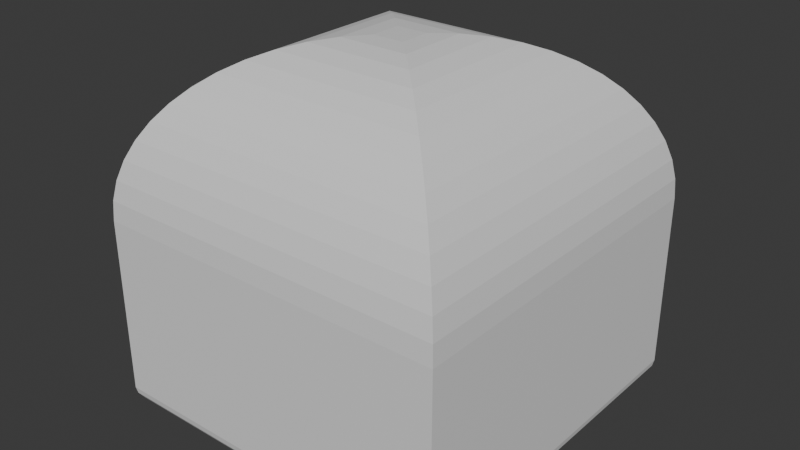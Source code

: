 # Source: Battery.blend  (saved by Blender 4.1.24; exported with 4.5.12 LTS)
import bpy
from mathutils import Matrix  # noqa: F401  (used for matrix-valued properties, if any)

bpy.ops.wm.read_factory_settings(use_empty=True)
scene = bpy.context.scene
scene.name = 'Scene'

# ---- collections
col_collection = bpy.data.collections.new('Collection'); scene.collection.children.link(col_collection)

# ---- materials (node trees are filled in below, after node groups)
mat_material = bpy.data.materials.new('Material')
mat_material.alpha_threshold = 0.0
mat_material.use_transparent_shadow = False
mat_material.roughness = 0.5
mat_material.line_color = (0.0, 0.0, 0.0, 1.0)

# ---- material node trees
mat_material.use_nodes = True; mat_material.node_tree.nodes.clear()
_N = mat_material.node_tree.nodes; _L = mat_material.node_tree.links
n0 = _N.new('ShaderNodeOutputMaterial'); n0.name = 'Material Output'; n0.location = (300, 300)
n1 = _N.new('ShaderNodeBsdfPrincipled'); n1.name = 'Principled BSDF'; n1.location = (10, 300)
n1.inputs[3].default_value = 1.45
_L.new(n1.outputs[0], n0.inputs[0])
n0.is_active_output = True

# ---- world
world_world = bpy.data.worlds.new('World'); scene.world = world_world
world_world.use_nodes = True; world_world.node_tree.nodes.clear()
_N = world_world.node_tree.nodes; _L = world_world.node_tree.links
n0 = _N.new('ShaderNodeOutputWorld'); n0.name = 'World Output'; n0.location = (300, 300)
n1 = _N.new('ShaderNodeBackground'); n1.name = 'Background'; n1.location = (10, 300)
n1.inputs[0].default_value = (0.05088, 0.05088, 0.05088, 1.0)
_L.new(n1.outputs[0], n0.inputs[0])
n0.is_active_output = True
world_world.color = (0.05088, 0.05088, 0.05088)
world_world.use_sun_shadow = False
world_world.sun_shadow_jitter_overblur = 0.0

# ---- meshes
me_cube = bpy.data.meshes.new('Cube')
me_cube.from_pydata([(0.08805, 0.08805, 1.0), (1.0, 1.0, 0.08805), (0.198, 0.198, 0.9934), (0.3063, 0.3063, 0.9735), (0.4114, 0.4114, 0.9407), (0.5119, 0.5119, 0.8955), (0.6061, 0.6061, 0.8386), (0.6928, 0.6928, 0.7707), (0.7707, 0.7707, 0.6928), (0.8386, 0.8386, 0.6061), (0.8955, 0.8955, 0.5119), (0.9407, 0.9407, 0.4114), (0.9735, 0.9735, 0.3063), (0.9934, 0.9934, 0.198), (0.08805, -0.08805, 1.0), (1.0, -1.0, 0.08805), (0.198, -0.198, 0.9934), (0.3063, -0.3063, 0.9735), (0.4114, -0.4114, 0.9407), (0.5119, -0.5119, 0.8955), (0.6061, -0.6061, 0.8386), (0.6928, -0.6928, 0.7707), (0.7707, -0.7707, 0.6928), (0.8386, -0.8386, 0.6061), (0.8955, -0.8955, 0.5119), (0.9407, -0.9407, 0.4114), (0.9735, -0.9735, 0.3063), (0.9934, -0.9934, 0.198), (-0.08805, 0.08805, 1.0), (-1.0, 1.0, 0.08805), (-0.198, 0.198, 0.9934), (-0.3063, 0.3063, 0.9735), (-0.4114, 0.4114, 0.9407), (-0.5119, 0.5119, 0.8955), (-0.6061, 0.6061, 0.8386), (-0.6928, 0.6928, 0.7707), (-0.7707, 0.7707, 0.6928), (-0.8386, 0.8386, 0.6061), (-0.8955, 0.8955, 0.5119), (-0.9407, 0.9407, 0.4114), (-0.9735, 0.9735, 0.3063), (-0.9934, 0.9934, 0.198), (-0.08805, -0.08805, 1.0), (-1.0, -1.0, 0.08805), (-0.198, -0.198, 0.9934), (-0.3063, -0.3063, 0.9735), (-0.4114, -0.4114, 0.9407), (-0.5119, -0.5119, 0.8955), (-0.6061, -0.6061, 0.8386), (-0.6928, -0.6928, 0.7707), (-0.7707, -0.7707, 0.6928), (-0.8386, -0.8386, 0.6061), (-0.8955, -0.8955, 0.5119), (-0.9407, -0.9407, 0.4114), (-0.9735, -0.9735, 0.3063), (-0.9934, -0.9934, 0.198), (1.0, 1.0, -0.9053), (0.9053, 0.9053, -1.0), (0.9928, 0.9928, -0.9415), (0.9723, 0.9723, -0.9723), (0.9415, 0.9415, -0.9928), (0.9053, -0.9053, -1.0), (1.0, -1.0, -0.9053), (0.9415, -0.9415, -0.9928), (0.9723, -0.9723, -0.9723), (0.9928, -0.9928, -0.9415), (-1.0, 1.0, -0.9053), (-0.9053, 0.9053, -1.0), (-0.9928, 0.9928, -0.9415), (-0.9723, 0.9723, -0.9723), (-0.9415, 0.9415, -0.9928), (-0.9053, -0.9053, -1.0), (-1.0, -1.0, -0.9053), (-0.9415, -0.9415, -0.9928), (-0.9723, -0.9723, -0.9723), (-0.9928, -0.9928, -0.9415)], [], [(43, 66, 72), (1, 62, 56), (28, 14, 0), (15, 72, 62), (42, 16, 14), (44, 17, 16), (45, 18, 17), (46, 19, 18), (19, 48, 20), (48, 21, 20), (49, 22, 21), (22, 51, 23), (51, 24, 23), (52, 25, 24), (53, 26, 25), (54, 27, 26), (55, 15, 27), (14, 2, 0), (16, 3, 2), (17, 4, 3), (18, 5, 4), (5, 20, 6), (20, 7, 6), (21, 8, 7), (8, 23, 9), (23, 10, 9), (24, 11, 10), (25, 12, 11), (26, 13, 12), (27, 1, 13), (28, 44, 42), (30, 45, 44), (31, 46, 45), (32, 47, 46), (47, 34, 48), (34, 49, 48), (35, 50, 49), (50, 37, 51), (37, 52, 51), (38, 53, 52), (39, 54, 53), (40, 55, 54), (41, 43, 55), (0, 30, 28), (2, 31, 30), (3, 32, 31), (4, 33, 32), (33, 6, 34), (6, 35, 34), (7, 36, 35), (36, 9, 37), (9, 38, 37), (10, 39, 38), (11, 40, 39), (12, 41, 40), (13, 29, 41), (57, 71, 67), (67, 73, 70), (73, 69, 70), (74, 68, 69), (75, 66, 68), (57, 70, 60), (70, 59, 60), (69, 58, 59), (68, 56, 58), (71, 63, 73), (63, 74, 73), (64, 75, 74), (65, 72, 75), (61, 60, 63), (60, 64, 63), (59, 65, 64), (58, 62, 65), (29, 56, 66), (43, 29, 66), (1, 15, 62), (28, 42, 14), (15, 43, 72), (42, 44, 16), (44, 45, 17), (45, 46, 18), (46, 47, 19), (19, 47, 48), (48, 49, 21), (49, 50, 22), (22, 50, 51), (51, 52, 24), (52, 53, 25), (53, 54, 26), (54, 55, 27), (55, 43, 15), (14, 16, 2), (16, 17, 3), (17, 18, 4), (18, 19, 5), (5, 19, 20), (20, 21, 7), (21, 22, 8), (8, 22, 23), (23, 24, 10), (24, 25, 11), (25, 26, 12), (26, 27, 13), (27, 15, 1), (28, 30, 44), (30, 31, 45), (31, 32, 46), (32, 33, 47), (47, 33, 34), (34, 35, 49), (35, 36, 50), (50, 36, 37), (37, 38, 52), (38, 39, 53), (39, 40, 54), (40, 41, 55), (41, 29, 43), (0, 2, 30), (2, 3, 31), (3, 4, 32), (4, 5, 33), (33, 5, 6), (6, 7, 35), (7, 8, 36), (36, 8, 9), (9, 10, 38), (10, 11, 39), (11, 12, 40), (12, 13, 41), (13, 1, 29), (57, 61, 71), (67, 71, 73), (73, 74, 69), (74, 75, 68), (75, 72, 66), (57, 67, 70), (70, 69, 59), (69, 68, 58), (68, 66, 56), (71, 61, 63), (63, 64, 74), (64, 65, 75), (65, 62, 72), (61, 57, 60), (60, 59, 64), (59, 58, 65), (58, 56, 62), (29, 1, 56)])
_uv = me_cube.uv_layers.new(name='UVMap')
_uv.uv.foreach_set('vector', [0.511, 0.0, 0.3868, 0.25, 0.3868, 0.0, 0.511, 0.5, 0.3868, 0.75, 0.3868, 0.5, 0.761, 0.614, 0.739, 0.636, 0.739, 0.614, 0.511, 0.75, 0.3868, 1.0, 0.3868, 0.75, 0.761, 0.636, 0.7253, 0.6497, 0.739, 0.636, 0.7747, 0.6497, 0.7117, 0.6633, 0.7253, 0.6497, 0.7883, 0.6633, 0.6986, 0.6764, 0.7117, 0.6633, 0.8014, 0.6764, 0.686, 0.689, 0.6986, 0.6764, 0.686, 0.689, 0.8258, 0.7008, 0.6742, 0.7008, 0.8258, 0.7008, 0.6634, 0.7116, 0.6742, 0.7008, 0.8366, 0.7116, 0.6537, 0.75, 0.6634, 0.7116, 0.625, 0.7787, 0.5758, 0.9798, 0.5758, 0.7702, 0.5758, 0.9798, 0.564, 0.7631, 0.5758, 0.7702, 0.564, 0.9869, 0.5514, 0.7574, 0.564, 0.7631, 0.5514, 0.9926, 0.5383, 0.7533, 0.5514, 0.7574, 0.5383, 0.9967, 0.5247, 0.7508, 0.5383, 0.7533, 0.5247, 0.9992, 0.511, 0.75, 0.5247, 0.7508, 0.739, 0.636, 0.7253, 0.6003, 0.739, 0.614, 0.7253, 0.6497, 0.7117, 0.5867, 0.7253, 0.6003, 0.7117, 0.6633, 0.6986, 0.5736, 0.7117, 0.5867, 0.6986, 0.6764, 0.686, 0.561, 0.6986, 0.5736, 0.686, 0.561, 0.6742, 0.7008, 0.6742, 0.5492, 0.6742, 0.7008, 0.6634, 0.5384, 0.6742, 0.5492, 0.6634, 0.7116, 0.5866, 0.5287, 0.6634, 0.5384, 0.5866, 0.5287, 0.5758, 0.7298, 0.5758, 0.5202, 0.5758, 0.7298, 0.564, 0.5131, 0.5758, 0.5202, 0.564, 0.7369, 0.5514, 0.5074, 0.564, 0.5131, 0.5514, 0.7426, 0.5383, 0.5033, 0.5514, 0.5074, 0.5383, 0.7467, 0.5247, 0.5008, 0.5383, 0.5033, 0.5247, 0.7492, 0.511, 0.5, 0.5247, 0.5008, 0.761, 0.614, 0.7747, 0.6497, 0.761, 0.636, 0.7747, 0.6003, 0.7883, 0.6633, 0.7747, 0.6497, 0.7883, 0.5867, 0.8014, 0.6764, 0.7883, 0.6633, 0.8014, 0.5736, 0.814, 0.689, 0.8014, 0.6764, 0.814, 0.689, 0.8258, 0.5492, 0.8258, 0.7008, 0.8258, 0.5492, 0.8366, 0.7116, 0.8258, 0.7008, 0.8366, 0.5384, 0.875, 0.7213, 0.8366, 0.7116, 0.625, 0.02867, 0.5758, 0.2298, 0.5758, 0.02018, 0.5758, 0.2298, 0.564, 0.01306, 0.5758, 0.02018, 0.564, 0.2369, 0.5514, 0.007408, 0.564, 0.01306, 0.5514, 0.2426, 0.5383, 0.003312, 0.5514, 0.007408, 0.5383, 0.2467, 0.5247, 0.0008311, 0.5383, 0.003312, 0.5247, 0.2492, 0.511, 0.0, 0.5247, 0.0008311, 0.739, 0.614, 0.7747, 0.6003, 0.761, 0.614, 0.7253, 0.6003, 0.7883, 0.5867, 0.7747, 0.6003, 0.7117, 0.5867, 0.8014, 0.5736, 0.7883, 0.5867, 0.6986, 0.5736, 0.814, 0.561, 0.8014, 0.5736, 0.814, 0.561, 0.6742, 0.5492, 0.8258, 0.5492, 0.6742, 0.5492, 0.8366, 0.5384, 0.8258, 0.5492, 0.6634, 0.5384, 0.8463, 0.5, 0.8366, 0.5384, 0.625, 0.2787, 0.5758, 0.4798, 0.5758, 0.2702, 0.5758, 0.4798, 0.564, 0.2631, 0.5758, 0.2702, 0.564, 0.4869, 0.5514, 0.2574, 0.564, 0.2631, 0.5514, 0.4926, 0.5383, 0.2533, 0.5514, 0.2574, 0.5383, 0.4967, 0.5247, 0.2508, 0.5383, 0.2533, 0.5247, 0.4992, 0.511, 0.25, 0.5247, 0.2508, 0.3632, 0.5118, 0.1368, 0.7382, 0.1368, 0.5118, 0.1368, 0.5118, 0.1323, 0.7427, 0.1323, 0.5073, 0.1323, 0.7427, 0.125, 0.5035, 0.1323, 0.5073, 0.375, 0.003468, 0.3823, 0.2491, 0.375, 0.2465, 0.3823, 0.0009013, 0.3868, 0.25, 0.3823, 0.2491, 0.3632, 0.5118, 0.1323, 0.5073, 0.3677, 0.5073, 0.1323, 0.5073, 0.3715, 0.5, 0.3677, 0.5073, 0.375, 0.2535, 0.3823, 0.4991, 0.375, 0.4965, 0.3823, 0.2509, 0.3868, 0.5, 0.3823, 0.4991, 0.1368, 0.7382, 0.3677, 0.7427, 0.1323, 0.7427, 0.3677, 0.7427, 0.1285, 0.75, 0.1323, 0.7427, 0.375, 0.7535, 0.3823, 0.9991, 0.375, 0.9965, 0.3823, 0.7509, 0.3868, 1.0, 0.3823, 0.9991, 0.3632, 0.7382, 0.3677, 0.5073, 0.3677, 0.7427, 0.3677, 0.5073, 0.375, 0.7465, 0.3677, 0.7427, 0.375, 0.5035, 0.3823, 0.7491, 0.375, 0.7465, 0.3823, 0.5009, 0.3868, 0.75, 0.3823, 0.7491, 0.511, 0.25, 0.3868, 0.5, 0.3868, 0.25, 0.511, 0.0, 0.511, 0.25, 0.3868, 0.25, 0.511, 0.5, 0.511, 0.75, 0.3868, 0.75, 0.761, 0.614, 0.761, 0.636, 0.739, 0.636, 0.511, 0.75, 0.511, 1.0, 0.3868, 1.0, 0.761, 0.636, 0.7747, 0.6497, 0.7253, 0.6497, 0.7747, 0.6497, 0.7883, 0.6633, 0.7117, 0.6633, 0.7883, 0.6633, 0.8014, 0.6764, 0.6986, 0.6764, 0.8014, 0.6764, 0.814, 0.689, 0.686, 0.689, 0.686, 0.689, 0.814, 0.689, 0.8258, 0.7008, 0.8258, 0.7008, 0.8366, 0.7116, 0.6634, 0.7116, 0.8366, 0.7116, 0.8463, 0.75, 0.6537, 0.75, 0.625, 0.7787, 0.625, 0.9713, 0.5758, 0.9798, 0.5758, 0.9798, 0.564, 0.9869, 0.564, 0.7631, 0.564, 0.9869, 0.5514, 0.9926, 0.5514, 0.7574, 0.5514, 0.9926, 0.5383, 0.9967, 0.5383, 0.7533, 0.5383, 0.9967, 0.5247, 0.9992, 0.5247, 0.7508, 0.5247, 0.9992, 0.511, 1.0, 0.511, 0.75, 0.739, 0.636, 0.7253, 0.6497, 0.7253, 0.6003, 0.7253, 0.6497, 0.7117, 0.6633, 0.7117, 0.5867, 0.7117, 0.6633, 0.6986, 0.6764, 0.6986, 0.5736, 0.6986, 0.6764, 0.686, 0.689, 0.686, 0.561, 0.686, 0.561, 0.686, 0.689, 0.6742, 0.7008, 0.6742, 0.7008, 0.6634, 0.7116, 0.6634, 0.5384, 0.6634, 0.7116, 0.5866, 0.7213, 0.5866, 0.5287, 0.5866, 0.5287, 0.5866, 0.7213, 0.5758, 0.7298, 0.5758, 0.7298, 0.564, 0.7369, 0.564, 0.5131, 0.564, 0.7369, 0.5514, 0.7426, 0.5514, 0.5074, 0.5514, 0.7426, 0.5383, 0.7467, 0.5383, 0.5033, 0.5383, 0.7467, 0.5247, 0.7492, 0.5247, 0.5008, 0.5247, 0.7492, 0.511, 0.75, 0.511, 0.5, 0.761, 0.614, 0.7747, 0.6003, 0.7747, 0.6497, 0.7747, 0.6003, 0.7883, 0.5867, 0.7883, 0.6633, 0.7883, 0.5867, 0.8014, 0.5736, 0.8014, 0.6764, 0.8014, 0.5736, 0.814, 0.561, 0.814, 0.689, 0.814, 0.689, 0.814, 0.561, 0.8258, 0.5492, 0.8258, 0.5492, 0.8366, 0.5384, 0.8366, 0.7116, 0.8366, 0.5384, 0.875, 0.5287, 0.875, 0.7213, 0.625, 0.02867, 0.625, 0.2213, 0.5758, 0.2298, 0.5758, 0.2298, 0.564, 0.2369, 0.564, 0.01306, 0.564, 0.2369, 0.5514, 0.2426, 0.5514, 0.007408, 0.5514, 0.2426, 0.5383, 0.2467, 0.5383, 0.003312, 0.5383, 0.2467, 0.5247, 0.2492, 0.5247, 0.0008311, 0.5247, 0.2492, 0.511, 0.25, 0.511, 0.0, 0.739, 0.614, 0.7253, 0.6003, 0.7747, 0.6003, 0.7253, 0.6003, 0.7117, 0.5867, 0.7883, 0.5867, 0.7117, 0.5867, 0.6986, 0.5736, 0.8014, 0.5736, 0.6986, 0.5736, 0.686, 0.561, 0.814, 0.561, 0.814, 0.561, 0.686, 0.561, 0.6742, 0.5492, 0.6742, 0.5492, 0.6634, 0.5384, 0.8366, 0.5384, 0.6634, 0.5384, 0.6537, 0.5, 0.8463, 0.5, 0.625, 0.2787, 0.625, 0.4713, 0.5758, 0.4798, 0.5758, 0.4798, 0.564, 0.4869, 0.564, 0.2631, 0.564, 0.4869, 0.5514, 0.4926, 0.5514, 0.2574, 0.5514, 0.4926, 0.5383, 0.4967, 0.5383, 0.2533, 0.5383, 0.4967, 0.5247, 0.4992, 0.5247, 0.2508, 0.5247, 0.4992, 0.511, 0.5, 0.511, 0.25, 0.3632, 0.5118, 0.3632, 0.7382, 0.1368, 0.7382, 0.1368, 0.5118, 0.1368, 0.7382, 0.1323, 0.7427, 0.1323, 0.7427, 0.125, 0.7465, 0.125, 0.5035, 0.375, 0.003468, 0.3823, 0.0009013, 0.3823, 0.2491, 0.3823, 0.0009013, 0.3868, 0.0, 0.3868, 0.25, 0.3632, 0.5118, 0.1368, 0.5118, 0.1323, 0.5073, 0.1323, 0.5073, 0.1285, 0.5, 0.3715, 0.5, 0.375, 0.2535, 0.3823, 0.2509, 0.3823, 0.4991, 0.3823, 0.2509, 0.3868, 0.25, 0.3868, 0.5, 0.1368, 0.7382, 0.3632, 0.7382, 0.3677, 0.7427, 0.3677, 0.7427, 0.3715, 0.75, 0.1285, 0.75, 0.375, 0.7535, 0.3823, 0.7509, 0.3823, 0.9991, 0.3823, 0.7509, 0.3868, 0.75, 0.3868, 1.0, 0.3632, 0.7382, 0.3632, 0.5118, 0.3677, 0.5073, 0.3677, 0.5073, 0.375, 0.5035, 0.375, 0.7465, 0.375, 0.5035, 0.3823, 0.5009, 0.3823, 0.7491, 0.3823, 0.5009, 0.3868, 0.5, 0.3868, 0.75, 0.511, 0.25, 0.511, 0.5, 0.3868, 0.5])
me_cube.materials.append(mat_material)
me_cube.use_mirror_vertex_groups = False
me_cube.update()
me_icosphere = bpy.data.meshes.new('Icosphere')
me_icosphere.from_pydata([(0.0, 0.0, -1.0), (0.7236, -0.5257, -0.4472), (-0.2764, -0.8506, -0.4472), (-0.8944, 0.0, -0.4472), (-0.2764, 0.8506, -0.4472), (0.7236, 0.5257, -0.4472), (0.2764, -0.8506, 0.4472), (-0.7236, -0.5257, 0.4472), (-0.7236, 0.5257, 0.4472), (0.2764, 0.8506, 0.4472), (0.8944, 0.0, 0.4472), (0.0, 0.0, 1.0), (-0.1625, -0.5, -0.8507), (0.4253, -0.309, -0.8507), (0.2629, -0.809, -0.5257), (0.8506, 0.0, -0.5257), (0.4253, 0.309, -0.8507), (-0.5257, 0.0, -0.8507), (-0.6882, -0.5, -0.5257), (-0.1625, 0.5, -0.8507), (-0.6882, 0.5, -0.5257), (0.2629, 0.809, -0.5257), (0.9511, -0.309, 0.0), (0.9511, 0.309, 0.0), (0.0, -1.0, 0.0), (0.5878, -0.809, 0.0), (-0.9511, -0.309, 0.0), (-0.5878, -0.809, 0.0), (-0.5878, 0.809, 0.0), (-0.9511, 0.309, 0.0), (0.5878, 0.809, 0.0), (0.0, 1.0, 0.0), (0.6882, -0.5, 0.5257), (-0.2629, -0.809, 0.5257), (-0.8506, 0.0, 0.5257), (-0.2629, 0.809, 0.5257), (0.6882, 0.5, 0.5257), (0.1625, -0.5, 0.8507), (0.5257, 0.0, 0.8507), (-0.4253, -0.309, 0.8507), (-0.4253, 0.309, 0.8507), (0.1625, 0.5, 0.8507)], [], [(0, 13, 12), (1, 13, 15), (0, 12, 17), (0, 17, 19), (0, 19, 16), (1, 15, 22), (2, 14, 24), (3, 18, 26), (4, 20, 28), (5, 21, 30), (1, 22, 25), (2, 24, 27), (3, 26, 29), (4, 28, 31), (5, 30, 23), (6, 32, 37), (7, 33, 39), (8, 34, 40), (9, 35, 41), (10, 36, 38), (38, 41, 11), (38, 36, 41), (36, 9, 41), (41, 40, 11), (41, 35, 40), (35, 8, 40), (40, 39, 11), (40, 34, 39), (34, 7, 39), (39, 37, 11), (39, 33, 37), (33, 6, 37), (37, 38, 11), (37, 32, 38), (32, 10, 38), (23, 36, 10), (23, 30, 36), (30, 9, 36), (31, 35, 9), (31, 28, 35), (28, 8, 35), (29, 34, 8), (29, 26, 34), (26, 7, 34), (27, 33, 7), (27, 24, 33), (24, 6, 33), (25, 32, 6), (25, 22, 32), (22, 10, 32), (30, 31, 9), (30, 21, 31), (21, 4, 31), (28, 29, 8), (28, 20, 29), (20, 3, 29), (26, 27, 7), (26, 18, 27), (18, 2, 27), (24, 25, 6), (24, 14, 25), (14, 1, 25), (22, 23, 10), (22, 15, 23), (15, 5, 23), (16, 21, 5), (16, 19, 21), (19, 4, 21), (19, 20, 4), (19, 17, 20), (17, 3, 20), (17, 18, 3), (17, 12, 18), (12, 2, 18), (15, 16, 5), (15, 13, 16), (13, 0, 16), (12, 14, 2), (12, 13, 14), (13, 1, 14)])
_uv = me_icosphere.uv_layers.new(name='UVMap')
_uv.uv.foreach_set('vector', [0.1818, 0.0, 0.2273, 0.07873, 0.1364, 0.07873, 0.2727, 0.1575, 0.3182, 0.07873, 0.3636, 0.1575, 0.9091, 0.0, 0.9545, 0.07873, 0.8636, 0.07873, 0.7273, 0.0, 0.7727, 0.07873, 0.6818, 0.07873, 0.5455, 0.0, 0.5909, 0.07873, 0.5, 0.07873, 0.2727, 0.1575, 0.3636, 0.1575, 0.3182, 0.2362, 0.09091, 0.1575, 0.1818, 0.1575, 0.1364, 0.2362, 0.8182, 0.1575, 0.9091, 0.1575, 0.8636, 0.2362, 0.6364, 0.1575, 0.7273, 0.1575, 0.6818, 0.2362, 0.4545, 0.1575, 0.5455, 0.1575, 0.5, 0.2362, 0.2727, 0.1575, 0.3182, 0.2362, 0.2273, 0.2362, 0.09091, 0.1575, 0.1364, 0.2362, 0.04546, 0.2362, 0.8182, 0.1575, 0.8636, 0.2362, 0.7727, 0.2362, 0.6364, 0.1575, 0.6818, 0.2362, 0.5909, 0.2362, 0.4545, 0.1575, 0.5, 0.2362, 0.4091, 0.2362, 0.1818, 0.3149, 0.2727, 0.3149, 0.2273, 0.3937, 0.0, 0.3149, 0.09091, 0.3149, 0.04546, 0.3937, 0.7273, 0.3149, 0.8182, 0.3149, 0.7727, 0.3937, 0.5455, 0.3149, 0.6364, 0.3149, 0.5909, 0.3937, 0.3636, 0.3149, 0.4545, 0.3149, 0.4091, 0.3937, 0.4091, 0.3937, 0.5, 0.3937, 0.4545, 0.4724, 0.4091, 0.3937, 0.4545, 0.3149, 0.5, 0.3937, 0.4545, 0.3149, 0.5455, 0.3149, 0.5, 0.3937, 0.5909, 0.3937, 0.6818, 0.3937, 0.6364, 0.4724, 0.5909, 0.3937, 0.6364, 0.3149, 0.6818, 0.3937, 0.6364, 0.3149, 0.7273, 0.3149, 0.6818, 0.3937, 0.7727, 0.3937, 0.8636, 0.3937, 0.8182, 0.4724, 0.7727, 0.3937, 0.8182, 0.3149, 0.8636, 0.3937, 0.8182, 0.3149, 0.9091, 0.3149, 0.8636, 0.3937, 0.04546, 0.3937, 0.1364, 0.3937, 0.09091, 0.4724, 0.04546, 0.3937, 0.09091, 0.3149, 0.1364, 0.3937, 0.09091, 0.3149, 0.1818, 0.3149, 0.1364, 0.3937, 0.2273, 0.3937, 0.3182, 0.3937, 0.2727, 0.4724, 0.2273, 0.3937, 0.2727, 0.3149, 0.3182, 0.3937, 0.2727, 0.3149, 0.3636, 0.3149, 0.3182, 0.3937, 0.4091, 0.2362, 0.4545, 0.3149, 0.3636, 0.3149, 0.4091, 0.2362, 0.5, 0.2362, 0.4545, 0.3149, 0.5, 0.2362, 0.5455, 0.3149, 0.4545, 0.3149, 0.5909, 0.2362, 0.6364, 0.3149, 0.5455, 0.3149, 0.5909, 0.2362, 0.6818, 0.2362, 0.6364, 0.3149, 0.6818, 0.2362, 0.7273, 0.3149, 0.6364, 0.3149, 0.7727, 0.2362, 0.8182, 0.3149, 0.7273, 0.3149, 0.7727, 0.2362, 0.8636, 0.2362, 0.8182, 0.3149, 0.8636, 0.2362, 0.9091, 0.3149, 0.8182, 0.3149, 0.04546, 0.2362, 0.09091, 0.3149, 0.0, 0.3149, 0.04546, 0.2362, 0.1364, 0.2362, 0.09091, 0.3149, 0.1364, 0.2362, 0.1818, 0.3149, 0.09091, 0.3149, 0.2273, 0.2362, 0.2727, 0.3149, 0.1818, 0.3149, 0.2273, 0.2362, 0.3182, 0.2362, 0.2727, 0.3149, 0.3182, 0.2362, 0.3636, 0.3149, 0.2727, 0.3149, 0.5, 0.2362, 0.5909, 0.2362, 0.5455, 0.3149, 0.5, 0.2362, 0.5455, 0.1575, 0.5909, 0.2362, 0.5455, 0.1575, 0.6364, 0.1575, 0.5909, 0.2362, 0.6818, 0.2362, 0.7727, 0.2362, 0.7273, 0.3149, 0.6818, 0.2362, 0.7273, 0.1575, 0.7727, 0.2362, 0.7273, 0.1575, 0.8182, 0.1575, 0.7727, 0.2362, 0.8636, 0.2362, 0.9545, 0.2362, 0.9091, 0.3149, 0.8636, 0.2362, 0.9091, 0.1575, 0.9545, 0.2362, 0.9091, 0.1575, 1.0, 0.1575, 0.9545, 0.2362, 0.1364, 0.2362, 0.2273, 0.2362, 0.1818, 0.3149, 0.1364, 0.2362, 0.1818, 0.1575, 0.2273, 0.2362, 0.1818, 0.1575, 0.2727, 0.1575, 0.2273, 0.2362, 0.3182, 0.2362, 0.4091, 0.2362, 0.3636, 0.3149, 0.3182, 0.2362, 0.3636, 0.1575, 0.4091, 0.2362, 0.3636, 0.1575, 0.4545, 0.1575, 0.4091, 0.2362, 0.5, 0.07873, 0.5455, 0.1575, 0.4545, 0.1575, 0.5, 0.07873, 0.5909, 0.07873, 0.5455, 0.1575, 0.5909, 0.07873, 0.6364, 0.1575, 0.5455, 0.1575, 0.6818, 0.07873, 0.7273, 0.1575, 0.6364, 0.1575, 0.6818, 0.07873, 0.7727, 0.07873, 0.7273, 0.1575, 0.7727, 0.07873, 0.8182, 0.1575, 0.7273, 0.1575, 0.8636, 0.07873, 0.9091, 0.1575, 0.8182, 0.1575, 0.8636, 0.07873, 0.9545, 0.07873, 0.9091, 0.1575, 0.9545, 0.07873, 1.0, 0.1575, 0.9091, 0.1575, 0.3636, 0.1575, 0.4091, 0.07873, 0.4545, 0.1575, 0.3636, 0.1575, 0.3182, 0.07873, 0.4091, 0.07873, 0.3182, 0.07873, 0.3636, 0.0, 0.4091, 0.07873, 0.1364, 0.07873, 0.1818, 0.1575, 0.09091, 0.1575, 0.1364, 0.07873, 0.2273, 0.07873, 0.1818, 0.1575, 0.2273, 0.07873, 0.2727, 0.1575, 0.1818, 0.1575])
me_icosphere.update()

# ---- objects
ob_cube = bpy.data.objects.new('Cube', me_cube)
ob_icosphere = bpy.data.objects.new('Icosphere', me_icosphere)

# ---- transforms, parenting, visibility, modifiers, constraints
ob_cube.location = (0.0, 0.0, 0.0)
ob_cube.lock_rotations_4d = False
ob_cube.empty_display_type = 'ARROWS'
ob_cube.lineart.crease_threshold = 0.0
ob_icosphere.location = (0.0, 0.0, 0.0)
ob_icosphere.scale = (0.5718, 0.5718, 0.5718)

# ---- collection membership
col_collection.objects.link(ob_cube)
col_collection.objects.link(ob_icosphere)

# ---- scene / render settings (as saved in the file)
scene.frame_start = 1; scene.frame_end = 250; scene.frame_set(1)
scene.render.engine = 'BLENDER_EEVEE_NEXT'
scene.cycles.sampling_pattern = 'TABULATED_SOBOL'
scene.eevee.ray_tracing_options.trace_max_roughness = 0.0
bpy.context.view_layer.update()

# ---- added for rendering (the .blend has no active camera and no usable light): camera, sun
cam_auto = bpy.data.cameras.new('AutoCamera')
cam_auto.lens = 50.0
cam_auto.sensor_width = 36.0
cam_auto.clip_end = 1000.0
ob_auto_camera = bpy.data.objects.new('AutoCamera', cam_auto)
scene.collection.objects.link(ob_auto_camera)
ob_auto_camera.location = (3.20507, -3.84609, 2.56406)
ob_auto_camera.rotation_euler = (1.09748, -7.21219e-08, 0.694738)
scene.camera = ob_auto_camera
light_auto_sun = bpy.data.lights.new('AutoSun', 'SUN')
light_auto_sun.energy = 3.0
light_auto_sun.angle = 0.0523599
ob_auto_sun = bpy.data.objects.new('AutoSun', light_auto_sun)
scene.collection.objects.link(ob_auto_sun)
ob_auto_sun.rotation_euler = (0.872665, 0.174533, 0.523599)
bpy.context.view_layer.update()
